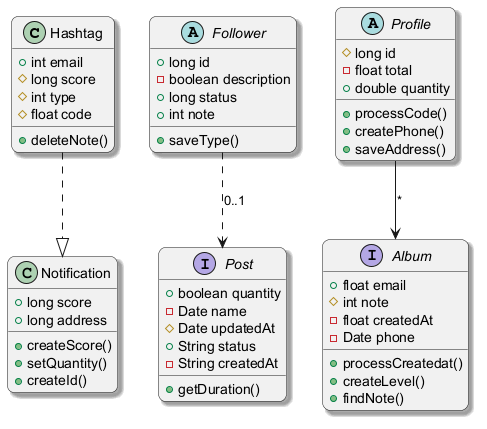

The diagram above was rendered by PlantUML. Its source (embedded in the PNG):
@startuml
skinparam backgroundColor #FFFFFF
skinparam roundCorner 15
skinparam shadowing true
class Hashtag {
  +int email
  #long score
  #int type
  #float code
  +deleteNote()
}
interface Post {
  +boolean quantity
  -Date name
  #Date updatedAt
  +String status
  -String createdAt
  +getDuration()
}
abstract class Profile {
  #long id
  -float total
  +double quantity
  +processCode()
  +createPhone()
  +saveAddress()
}
abstract class Follower {
  +long id
  -boolean description
  +long status
  +int note
  +saveType()
}
class Notification {
  +long score
  +long address
  +createScore()
  +setQuantity()
  +createId()
}
interface Album {
  +float email
  #int note
  -float createdAt
  -Date phone
  +processCreatedat()
  +createLevel()
  +findNote()
}
Hashtag ..|> Notification
Profile --> Album : "*"
Follower ..> Post : "0..1"
@enduml